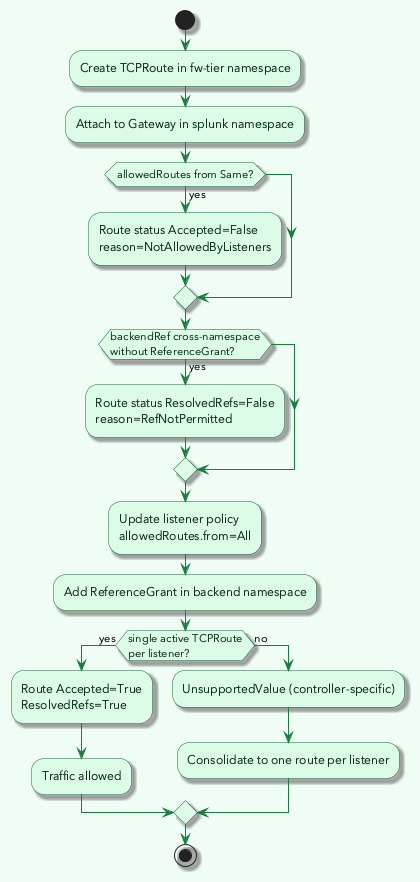

The diagram above was rendered by PlantUML. Its source (embedded in the PNG):
@startuml
skinparam backgroundColor #F0FDF4
skinparam defaultFontName "Avenir Next"
skinparam shadowing true
skinparam ArrowColor #15803D
skinparam activity {
  BackgroundColor #DCFCE7
  BorderColor #166534
  FontColor #052E16
}
start
:Create TCPRoute in fw-tier namespace;
:Attach to Gateway in splunk namespace;
if (allowedRoutes from Same?) then (yes)
  :Route status Accepted=False\nreason=NotAllowedByListeners;
endif
if (backendRef cross-namespace\nwithout ReferenceGrant?) then (yes)
  :Route status ResolvedRefs=False\nreason=RefNotPermitted;
endif
:Update listener policy\nallowedRoutes.from=All;
:Add ReferenceGrant in backend namespace;
if (single active TCPRoute\nper listener?) then (yes)
  :Route Accepted=True\nResolvedRefs=True;
  :Traffic allowed;
else (no)
  :UnsupportedValue (controller-specific);
  :Consolidate to one route per listener;
endif
stop
@enduml